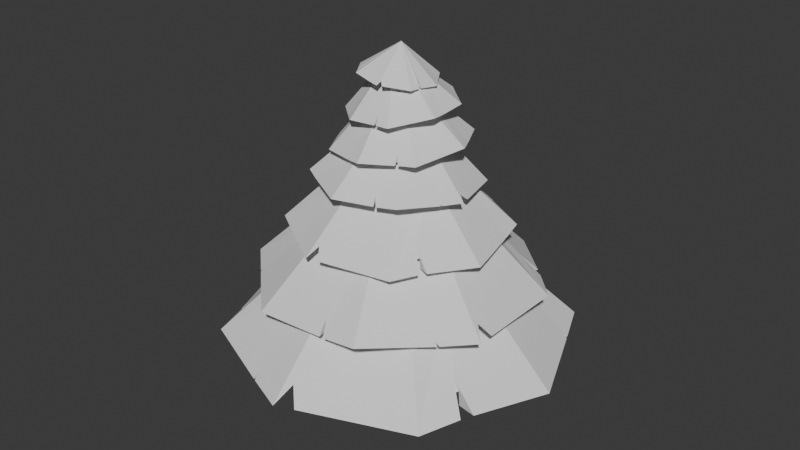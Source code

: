# Source: pine-tree.blend  (saved by Blender 4.0.36; exported with 4.5.12 LTS)
import bpy
from mathutils import Matrix  # noqa: F401  (used for matrix-valued properties, if any)

bpy.ops.wm.read_factory_settings(use_empty=True)
scene = bpy.context.scene
scene.name = 'Scene'

# ---- collections
col_collection = bpy.data.collections.new('Collection'); scene.collection.children.link(col_collection)

# ---- world
world_world = bpy.data.worlds.new('World'); scene.world = world_world
world_world.use_nodes = True; world_world.node_tree.nodes.clear()
_N = world_world.node_tree.nodes; _L = world_world.node_tree.links
n0 = _N.new('ShaderNodeOutputWorld'); n0.name = 'World Output'; n0.location = (300, 300)
n1 = _N.new('ShaderNodeBackground'); n1.name = 'Background'; n1.location = (10, 300)
n1.inputs[0].default_value = (0.05088, 0.05088, 0.05088, 1.0)
_L.new(n1.outputs[0], n0.inputs[0])
n0.is_active_output = True
world_world.color = (0.05088, 0.05088, 0.05088)
world_world.use_sun_shadow = False
world_world.sun_shadow_jitter_overblur = 0.0

# ---- meshes
me_cylinder = bpy.data.meshes.new('Cylinder')
me_cylinder.from_pydata([(0.0, 1.0, -1.0), (0.0, 1.0, 1.0), (0.7071, 0.7071, -1.0), (0.7071, 0.7071, 1.0), (1.0, 0.0, -1.0), (1.0, 0.0, 1.0), (0.7071, -0.7071, -1.0), (0.7071, -0.7071, 1.0), (0.0, -1.0, -1.0), (0.0, -1.0, 1.0), (-0.7071, -0.7071, -1.0), (-0.7071, -0.7071, 1.0), (-1.0, 0.0, -1.0), (-1.0, 0.0, 1.0), (-0.7071, 0.7071, -1.0), (-0.7071, 0.7071, 1.0)], [], [(0, 1, 3, 2), (2, 3, 5, 4), (4, 5, 7, 6), (6, 7, 9, 8), (8, 9, 11, 10), (10, 11, 13, 12), (3, 1, 15, 13, 11, 9, 7, 5), (12, 13, 15, 14), (14, 15, 1, 0), (0, 2, 4, 6, 8, 10, 12, 14)])
_uv = me_cylinder.uv_layers.new(name='UVMap')
_uv.uv.foreach_set('vector', [1.0, 0.5, 1.0, 1.0, 0.875, 1.0, 0.875, 0.5, 0.875, 0.5, 0.875, 1.0, 0.75, 1.0, 0.75, 0.5, 0.75, 0.5, 0.75, 1.0, 0.625, 1.0, 0.625, 0.5, 0.625, 0.5, 0.625, 1.0, 0.5, 1.0, 0.5, 0.5, 0.5, 0.5, 0.5, 1.0, 0.375, 1.0, 0.375, 0.5, 0.375, 0.5, 0.375, 1.0, 0.25, 1.0, 0.25, 0.5, 0.4197, 0.4197, 0.25, 0.49, 0.08029, 0.4197, 0.01, 0.25, 0.08029, 0.08029, 0.25, 0.01, 0.4197, 0.08029, 0.49, 0.25, 0.25, 0.5, 0.25, 1.0, 0.125, 1.0, 0.125, 0.5, 0.125, 0.5, 0.125, 1.0, 0.0, 1.0, 0.0, 0.5, 0.75, 0.49, 0.9197, 0.4197, 0.99, 0.25, 0.9197, 0.08029, 0.75, 0.01, 0.5803, 0.08029, 0.51, 0.25, 0.5803, 0.4197])
me_cylinder.update()
me_cone_009 = bpy.data.meshes.new('Cone.009')
me_cone_009.from_pydata([(-2.539e-08, 2.396, -1.0), (1.695, 1.695, -1.0), (2.396, 0.0, -1.0), (1.695, -1.695, -1.0), (-1.695, -1.695, -1.0), (-2.396, 0.0, -1.0), (-1.695, 1.695, -1.0), (-0.7044, 0.7044, 0.6799), (-0.9962, -5.682e-09, 0.6799), (-0.7044, -0.7044, 0.6799), (-5.682e-09, -0.9962, 0.6799), (0.7044, -0.7044, 0.6799), (0.9962, -5.682e-09, 0.634), (0.7044, 0.7044, 0.6799), (-5.682e-09, 0.9962, 0.6799), (-2.539e-08, 2.708, -1.05), (1.915, 1.915, -0.9381), (2.708, 0.0, -1.046), (1.915, -1.915, -1.045), (-2.539e-08, -2.708, -1.0), (-1.915, -1.915, -0.9366), (-2.708, 0.0, -1.039), (-1.915, 1.915, -0.9312), (-2.191e-08, 2.396, -0.7628), (1.695, 1.695, -0.7628), (2.396, 0.0, -0.7628), (1.695, -1.695, -0.7628), (-2.191e-08, -2.396, -0.7628), (-1.695, -1.695, -0.7628), (-2.396, 0.0, -0.7628), (-1.695, 1.695, -0.7628), (-0.2936, -2.275, -1.0), (0.2942, -2.275, -1.0), (0.2901, -2.588, -1.0), (0.08362, -2.362, -0.7628), (-2.294e-08, -2.396, -0.8327), (0.1174, -2.413, -0.7578), (2.237, -1.137, -1.0), (2.159, -1.325, -1.0), (1.944, -1.091, -0.7628), (1.91, -1.174, -0.7628), (1.95, -1.078, -1.0), (1.872, -1.267, -1.0), (1.842, -1.082, -0.5902), (0.8124, -0.9492, -0.7628), (2.156, 1.333, -1.0), (2.175, 1.288, -1.0), (1.896, 1.209, -1.0), (1.923, 1.142, -1.0), (1.977, 1.014, -1.0), (1.949, 1.079, -0.9411), (2.115, 1.281, -0.9389), (-2.192, 1.246, -1.0), (-2.174, 1.289, -1.0), (-1.973, 1.023, -1.0), (-1.946, 1.088, -1.0), (-2.164, -1.313, -1.0), (-2.149, 1.214, -0.9452), (-2.194, -1.24, -1.0), (-1.916, -1.159, -1.0), (-1.953, -1.07, -1.0), (-2.008, -1.129, -0.7719), (-0.6195, -2.452, -1.0), (-0.6583, -2.435, -1.0), (-0.6679, -2.12, -1.0), (-0.7265, -2.095, -1.0), (-0.6584, -2.376, -0.9421), (0.4488, 2.21, -1.0), (0.5695, 2.16, -1.0), (0.5659, 2.474, -1.0), (0.6694, 2.431, -1.0), (0.5087, 2.197, -0.7051)], [], [(16, 13, 12, 17, 46, 51, 45), (17, 12, 11, 18, 38, 43, 37), (18, 11, 10, 19, 36, 33), (19, 10, 9, 20, 63, 66, 62), (20, 9, 8, 21, 58, 61, 56), (21, 8, 7, 22, 53, 57, 52), (0, 67, 68, 1, 24, 23), (15, 14, 13, 16, 70, 71, 69), (7, 8, 9, 10, 11, 12, 13, 14), (22, 7, 14, 15), (1, 68, 70, 16), (2, 49, 48, 46, 17), (3, 42, 38, 18), (4, 65, 63, 20), (5, 60, 58, 21), (6, 55, 53, 22), (0, 6, 22, 15), (23, 24, 25, 39, 44, 40, 26, 34, 27, 28, 29, 30), (6, 0, 23, 30), (4, 59, 60, 5, 29, 28), (3, 32, 34, 26), (1, 47, 50, 49, 2, 25, 24), (5, 54, 55, 6, 30, 29), (2, 41, 39, 25), (36, 35, 34), (34, 35, 27), (36, 19, 31, 35), (34, 32, 33, 36), (33, 32, 3, 18), (35, 31, 64, 65, 4, 28, 27), (44, 39, 43, 40), (37, 41, 2, 17), (40, 43, 38, 42), (40, 42, 3, 26), (43, 39, 41, 37), (50, 51, 46, 48), (45, 47, 1, 16), (50, 47, 45, 51), (52, 54, 5, 21), (52, 57, 54), (54, 57, 53, 55), (56, 59, 4, 20), (56, 61, 59), (59, 61, 58, 60), (62, 64, 31, 19), (62, 66, 64), (64, 66, 63, 65), (69, 67, 0, 15), (69, 71, 67), (67, 71, 70, 68)])
_uv = me_cone_009.uv_layers.new(name='UVMap')
_uv.uv.foreach_set('vector', [0.4197, 0.4197, 0.317, 0.317, 0.3447, 0.25, 0.49, 0.25, 0.4427, 0.3641, 0.4376, 0.3636, 0.441, 0.3682, 0.49, 0.25, 0.3447, 0.25, 0.317, 0.183, 0.4197, 0.08029, 0.4414, 0.1326, 0.4145, 0.1534, 0.4482, 0.1492, 0.4197, 0.08029, 0.317, 0.183, 0.25, 0.1553, 0.25, 0.01, 0.2605, 0.03529, 0.2757, 0.02065, 0.25, 0.01, 0.25, 0.1553, 0.183, 0.183, 0.08029, 0.08029, 0.1917, 0.03417, 0.1916, 0.0392, 0.1951, 0.03274, 0.08029, 0.08029, 0.183, 0.183, 0.1553, 0.25, 0.01, 0.25, 0.05553, 0.1401, 0.07132, 0.1496, 0.05821, 0.1336, 0.01, 0.25, 0.1553, 0.25, 0.183, 0.317, 0.08029, 0.4197, 0.0573, 0.3642, 0.05933, 0.3577, 0.05572, 0.3604, 0.75, 0.4624, 0.7898, 0.4459, 0.8005, 0.4415, 0.9002, 0.4002, 0.9002, 0.4002, 0.75, 0.4624, 0.25, 0.49, 0.25, 0.3447, 0.317, 0.317, 0.4197, 0.4197, 0.3093, 0.4654, 0.2954, 0.4457, 0.3001, 0.4692, 0.183, 0.317, 0.1553, 0.25, 0.183, 0.183, 0.25, 0.1553, 0.317, 0.183, 0.3447, 0.25, 0.317, 0.317, 0.25, 0.3447, 0.08029, 0.4197, 0.183, 0.317, 0.25, 0.3447, 0.25, 0.49, 0.9002, 0.4002, 0.8005, 0.4415, 0.8093, 0.4654, 0.9197, 0.4197, 0.9624, 0.25, 0.9252, 0.3398, 0.9204, 0.3512, 0.9427, 0.3641, 0.99, 0.25, 0.9002, 0.09983, 0.9159, 0.1378, 0.9414, 0.1326, 0.9197, 0.08029, 0.5998, 0.09983, 0.6856, 0.0643, 0.6917, 0.03417, 0.5803, 0.08029, 0.5376, 0.25, 0.5769, 0.1552, 0.5555, 0.1401, 0.51, 0.25, 0.5998, 0.4002, 0.5776, 0.3464, 0.5573, 0.3642, 0.5803, 0.4197, 0.75, 0.4624, 0.5998, 0.4002, 0.5803, 0.4197, 0.75, 0.49, 0.75, 0.4624, 0.9002, 0.4002, 0.9624, 0.25, 0.9223, 0.1533, 0.822, 0.1659, 0.9193, 0.1459, 0.9002, 0.09983, 0.7574, 0.0407, 0.75, 0.03763, 0.5998, 0.09983, 0.5376, 0.25, 0.5998, 0.4002, 0.5998, 0.4002, 0.75, 0.4624, 0.75, 0.4624, 0.5998, 0.4002, 0.5998, 0.09983, 0.5802, 0.1472, 0.5769, 0.1552, 0.5376, 0.25, 0.5376, 0.25, 0.5998, 0.09983, 0.9002, 0.09983, 0.7761, 0.04843, 0.7574, 0.0407, 0.9002, 0.09983, 0.9002, 0.4002, 0.918, 0.3571, 0.9228, 0.3457, 0.9252, 0.3398, 0.9624, 0.25, 0.9624, 0.25, 0.9002, 0.4002, 0.5376, 0.25, 0.5752, 0.3407, 0.5776, 0.3464, 0.5998, 0.4002, 0.5998, 0.4002, 0.5376, 0.25, 0.9624, 0.25, 0.9228, 0.1545, 0.9223, 0.1533, 0.9624, 0.25, 0.2605, 0.03529, 0.75, 0.03763, 0.7574, 0.0407, 0.7574, 0.0407, 0.75, 0.03763, 0.75, 0.03763, 0.2605, 0.03529, 0.25, 0.01, 0.724, 0.04841, 0.75, 0.03763, 0.7574, 0.0407, 0.7761, 0.04843, 0.7757, 0.02065, 0.2605, 0.03529, 0.7757, 0.02065, 0.7761, 0.04843, 0.9002, 0.09983, 0.9197, 0.08029, 0.75, 0.03763, 0.724, 0.04841, 0.6908, 0.06214, 0.6856, 0.0643, 0.5998, 0.09983, 0.5998, 0.09983, 0.75, 0.03763, 0.822, 0.1659, 0.9223, 0.1533, 0.4145, 0.1534, 0.9193, 0.1459, 0.9482, 0.1492, 0.9228, 0.1545, 0.9624, 0.25, 0.99, 0.25, 0.9193, 0.1459, 0.4145, 0.1534, 0.9414, 0.1326, 0.9159, 0.1378, 0.9193, 0.1459, 0.9159, 0.1378, 0.9002, 0.09983, 0.9002, 0.09983, 0.4145, 0.1534, 0.9223, 0.1533, 0.9228, 0.1545, 0.4482, 0.1492, 0.9228, 0.3457, 0.4376, 0.3636, 0.4427, 0.3641, 0.9204, 0.3512, 0.941, 0.3682, 0.918, 0.3571, 0.9002, 0.4002, 0.9197, 0.4197, 0.9228, 0.3457, 0.918, 0.3571, 0.941, 0.3682, 0.4376, 0.3636, 0.5557, 0.3604, 0.5752, 0.3407, 0.5376, 0.25, 0.51, 0.25, 0.05572, 0.3604, 0.05933, 0.3577, 0.5752, 0.3407, 0.5752, 0.3407, 0.05933, 0.3577, 0.0573, 0.3642, 0.5776, 0.3464, 0.5582, 0.1336, 0.5802, 0.1472, 0.5998, 0.09983, 0.5803, 0.08029, 0.05821, 0.1336, 0.07132, 0.1496, 0.5802, 0.1472, 0.5802, 0.1472, 0.07132, 0.1496, 0.05553, 0.1401, 0.5769, 0.1552, 0.6951, 0.03274, 0.6908, 0.06214, 0.724, 0.04841, 0.75, 0.01, 0.1951, 0.03274, 0.1916, 0.0392, 0.6908, 0.06214, 0.6908, 0.06214, 0.1916, 0.0392, 0.1917, 0.03417, 0.6856, 0.0643, 0.8001, 0.4692, 0.7898, 0.4459, 0.75, 0.4624, 0.75, 0.49, 0.3001, 0.4692, 0.2954, 0.4457, 0.7898, 0.4459, 0.7898, 0.4459, 0.2954, 0.4457, 0.3093, 0.4654, 0.8005, 0.4415])
me_cone_009.update()
me_cone_010 = bpy.data.meshes.new('Cone.010')
me_cone_010.from_pydata([(-2.539e-08, 2.396, -1.0), (1.695, 1.695, -1.0), (2.396, 0.0, -1.0), (1.695, -1.695, -1.0), (-1.695, -1.695, -1.0), (-2.396, 0.0, -1.0), (-1.695, 1.695, -1.0), (-0.7044, 0.7044, 0.6799), (-0.9962, -5.682e-09, 0.6799), (-0.7044, -0.7044, 0.6799), (-5.682e-09, -0.9962, 0.6799), (0.7044, -0.7044, 0.6799), (0.9962, -5.682e-09, 0.634), (0.7044, 0.7044, 0.6799), (-5.682e-09, 0.9962, 0.6799), (-2.539e-08, 2.708, -1.05), (1.915, 1.915, -0.9381), (2.708, 0.0, -1.046), (1.915, -1.915, -1.045), (-2.539e-08, -2.708, -1.0), (-1.915, -1.915, -0.9366), (-2.708, 0.0, -1.039), (-1.915, 1.915, -0.9312), (-2.191e-08, 2.396, -0.7628), (1.695, 1.695, -0.7628), (2.396, 0.0, -0.7628), (1.695, -1.695, -0.7628), (-2.191e-08, -2.396, -0.7628), (-1.695, -1.695, -0.7628), (-2.396, 0.0, -0.7628), (-1.695, 1.695, -0.7628), (-0.2936, -2.275, -1.0), (0.2942, -2.275, -1.0), (0.2901, -2.588, -1.0), (0.08362, -2.362, -0.7628), (-2.294e-08, -2.396, -0.8327), (0.1174, -2.413, -0.7578), (2.237, -1.137, -1.0), (2.159, -1.325, -1.0), (1.944, -1.091, -0.7628), (1.91, -1.174, -0.7628), (1.95, -1.078, -1.0), (1.872, -1.267, -1.0), (1.842, -1.082, -0.5902), (0.8124, -0.9492, -0.7628), (2.156, 1.333, -1.0), (2.175, 1.288, -1.0), (1.896, 1.209, -1.0), (1.923, 1.142, -1.0), (1.977, 1.014, -1.0), (1.949, 1.079, -0.9411), (2.115, 1.281, -0.9389), (-2.192, 1.246, -1.0), (-2.174, 1.289, -1.0), (-1.973, 1.023, -1.0), (-1.946, 1.088, -1.0), (-2.164, -1.313, -1.0), (-2.149, 1.214, -0.9452), (-2.194, -1.24, -1.0), (-1.916, -1.159, -1.0), (-1.953, -1.07, -1.0), (-2.008, -1.129, -0.7719), (-0.6195, -2.452, -1.0), (-0.6583, -2.435, -1.0), (-0.6679, -2.12, -1.0), (-0.7265, -2.095, -1.0), (-0.6584, -2.376, -0.9421), (0.4488, 2.21, -1.0), (0.5695, 2.16, -1.0), (0.5659, 2.474, -1.0), (0.6694, 2.431, -1.0), (0.5087, 2.197, -0.7051)], [], [(16, 13, 12, 17, 46, 51, 45), (17, 12, 11, 18, 38, 43, 37), (18, 11, 10, 19, 36, 33), (19, 10, 9, 20, 63, 66, 62), (20, 9, 8, 21, 58, 61, 56), (21, 8, 7, 22, 53, 57, 52), (0, 67, 68, 1, 24, 23), (15, 14, 13, 16, 70, 71, 69), (7, 8, 9, 10, 11, 12, 13, 14), (22, 7, 14, 15), (1, 68, 70, 16), (2, 49, 48, 46, 17), (3, 42, 38, 18), (4, 65, 63, 20), (5, 60, 58, 21), (6, 55, 53, 22), (0, 6, 22, 15), (23, 24, 25, 39, 44, 40, 26, 34, 27, 28, 29, 30), (6, 0, 23, 30), (4, 59, 60, 5, 29, 28), (3, 32, 34, 26), (1, 47, 50, 49, 2, 25, 24), (5, 54, 55, 6, 30, 29), (2, 41, 39, 25), (36, 35, 34), (34, 35, 27), (36, 19, 31, 35), (34, 32, 33, 36), (33, 32, 3, 18), (35, 31, 64, 65, 4, 28, 27), (44, 39, 43, 40), (37, 41, 2, 17), (40, 43, 38, 42), (40, 42, 3, 26), (43, 39, 41, 37), (50, 51, 46, 48), (45, 47, 1, 16), (50, 47, 45, 51), (52, 54, 5, 21), (52, 57, 54), (54, 57, 53, 55), (56, 59, 4, 20), (56, 61, 59), (59, 61, 58, 60), (62, 64, 31, 19), (62, 66, 64), (64, 66, 63, 65), (69, 67, 0, 15), (69, 71, 67), (67, 71, 70, 68)])
_uv = me_cone_010.uv_layers.new(name='UVMap')
_uv.uv.foreach_set('vector', [0.4197, 0.4197, 0.317, 0.317, 0.3447, 0.25, 0.49, 0.25, 0.4427, 0.3641, 0.4376, 0.3636, 0.441, 0.3682, 0.49, 0.25, 0.3447, 0.25, 0.317, 0.183, 0.4197, 0.08029, 0.4414, 0.1326, 0.4145, 0.1534, 0.4482, 0.1492, 0.4197, 0.08029, 0.317, 0.183, 0.25, 0.1553, 0.25, 0.01, 0.2605, 0.03529, 0.2757, 0.02065, 0.25, 0.01, 0.25, 0.1553, 0.183, 0.183, 0.08029, 0.08029, 0.1917, 0.03417, 0.1916, 0.0392, 0.1951, 0.03274, 0.08029, 0.08029, 0.183, 0.183, 0.1553, 0.25, 0.01, 0.25, 0.05553, 0.1401, 0.07132, 0.1496, 0.05821, 0.1336, 0.01, 0.25, 0.1553, 0.25, 0.183, 0.317, 0.08029, 0.4197, 0.0573, 0.3642, 0.05933, 0.3577, 0.05572, 0.3604, 0.75, 0.4624, 0.7898, 0.4459, 0.8005, 0.4415, 0.9002, 0.4002, 0.9002, 0.4002, 0.75, 0.4624, 0.25, 0.49, 0.25, 0.3447, 0.317, 0.317, 0.4197, 0.4197, 0.3093, 0.4654, 0.2954, 0.4457, 0.3001, 0.4692, 0.183, 0.317, 0.1553, 0.25, 0.183, 0.183, 0.25, 0.1553, 0.317, 0.183, 0.3447, 0.25, 0.317, 0.317, 0.25, 0.3447, 0.08029, 0.4197, 0.183, 0.317, 0.25, 0.3447, 0.25, 0.49, 0.9002, 0.4002, 0.8005, 0.4415, 0.8093, 0.4654, 0.9197, 0.4197, 0.9624, 0.25, 0.9252, 0.3398, 0.9204, 0.3512, 0.9427, 0.3641, 0.99, 0.25, 0.9002, 0.09983, 0.9159, 0.1378, 0.9414, 0.1326, 0.9197, 0.08029, 0.5998, 0.09983, 0.6856, 0.0643, 0.6917, 0.03417, 0.5803, 0.08029, 0.5376, 0.25, 0.5769, 0.1552, 0.5555, 0.1401, 0.51, 0.25, 0.5998, 0.4002, 0.5776, 0.3464, 0.5573, 0.3642, 0.5803, 0.4197, 0.75, 0.4624, 0.5998, 0.4002, 0.5803, 0.4197, 0.75, 0.49, 0.75, 0.4624, 0.9002, 0.4002, 0.9624, 0.25, 0.9223, 0.1533, 0.822, 0.1659, 0.9193, 0.1459, 0.9002, 0.09983, 0.7574, 0.0407, 0.75, 0.03763, 0.5998, 0.09983, 0.5376, 0.25, 0.5998, 0.4002, 0.5998, 0.4002, 0.75, 0.4624, 0.75, 0.4624, 0.5998, 0.4002, 0.5998, 0.09983, 0.5802, 0.1472, 0.5769, 0.1552, 0.5376, 0.25, 0.5376, 0.25, 0.5998, 0.09983, 0.9002, 0.09983, 0.7761, 0.04843, 0.7574, 0.0407, 0.9002, 0.09983, 0.9002, 0.4002, 0.918, 0.3571, 0.9228, 0.3457, 0.9252, 0.3398, 0.9624, 0.25, 0.9624, 0.25, 0.9002, 0.4002, 0.5376, 0.25, 0.5752, 0.3407, 0.5776, 0.3464, 0.5998, 0.4002, 0.5998, 0.4002, 0.5376, 0.25, 0.9624, 0.25, 0.9228, 0.1545, 0.9223, 0.1533, 0.9624, 0.25, 0.2605, 0.03529, 0.75, 0.03763, 0.7574, 0.0407, 0.7574, 0.0407, 0.75, 0.03763, 0.75, 0.03763, 0.2605, 0.03529, 0.25, 0.01, 0.724, 0.04841, 0.75, 0.03763, 0.7574, 0.0407, 0.7761, 0.04843, 0.7757, 0.02065, 0.2605, 0.03529, 0.7757, 0.02065, 0.7761, 0.04843, 0.9002, 0.09983, 0.9197, 0.08029, 0.75, 0.03763, 0.724, 0.04841, 0.6908, 0.06214, 0.6856, 0.0643, 0.5998, 0.09983, 0.5998, 0.09983, 0.75, 0.03763, 0.822, 0.1659, 0.9223, 0.1533, 0.4145, 0.1534, 0.9193, 0.1459, 0.9482, 0.1492, 0.9228, 0.1545, 0.9624, 0.25, 0.99, 0.25, 0.9193, 0.1459, 0.4145, 0.1534, 0.9414, 0.1326, 0.9159, 0.1378, 0.9193, 0.1459, 0.9159, 0.1378, 0.9002, 0.09983, 0.9002, 0.09983, 0.4145, 0.1534, 0.9223, 0.1533, 0.9228, 0.1545, 0.4482, 0.1492, 0.9228, 0.3457, 0.4376, 0.3636, 0.4427, 0.3641, 0.9204, 0.3512, 0.941, 0.3682, 0.918, 0.3571, 0.9002, 0.4002, 0.9197, 0.4197, 0.9228, 0.3457, 0.918, 0.3571, 0.941, 0.3682, 0.4376, 0.3636, 0.5557, 0.3604, 0.5752, 0.3407, 0.5376, 0.25, 0.51, 0.25, 0.05572, 0.3604, 0.05933, 0.3577, 0.5752, 0.3407, 0.5752, 0.3407, 0.05933, 0.3577, 0.0573, 0.3642, 0.5776, 0.3464, 0.5582, 0.1336, 0.5802, 0.1472, 0.5998, 0.09983, 0.5803, 0.08029, 0.05821, 0.1336, 0.07132, 0.1496, 0.5802, 0.1472, 0.5802, 0.1472, 0.07132, 0.1496, 0.05553, 0.1401, 0.5769, 0.1552, 0.6951, 0.03274, 0.6908, 0.06214, 0.724, 0.04841, 0.75, 0.01, 0.1951, 0.03274, 0.1916, 0.0392, 0.6908, 0.06214, 0.6908, 0.06214, 0.1916, 0.0392, 0.1917, 0.03417, 0.6856, 0.0643, 0.8001, 0.4692, 0.7898, 0.4459, 0.75, 0.4624, 0.75, 0.49, 0.3001, 0.4692, 0.2954, 0.4457, 0.7898, 0.4459, 0.7898, 0.4459, 0.2954, 0.4457, 0.3093, 0.4654, 0.8005, 0.4415])
me_cone_010.update()
me_cone_011 = bpy.data.meshes.new('Cone.011')
me_cone_011.from_pydata([(-2.539e-08, 2.396, -1.0), (1.695, 1.695, -1.0), (2.396, 0.0, -1.0), (1.695, -1.695, -1.0), (-1.695, -1.695, -1.0), (-2.396, 0.0, -1.0), (-1.695, 1.695, -1.0), (-0.7044, 0.7044, 0.6799), (-0.9962, -5.682e-09, 0.6799), (-0.7044, -0.7044, 0.6799), (-5.682e-09, -0.9962, 0.6799), (0.7044, -0.7044, 0.6799), (0.9962, -5.682e-09, 0.634), (0.7044, 0.7044, 0.6799), (-5.682e-09, 0.9962, 0.6799), (-2.539e-08, 2.708, -1.05), (1.915, 1.915, -0.9381), (2.708, 0.0, -1.046), (1.915, -1.915, -1.045), (-2.539e-08, -2.708, -1.0), (-1.915, -1.915, -0.9366), (-2.708, 0.0, -1.039), (-1.915, 1.915, -0.9312), (-2.191e-08, 2.396, -0.7628), (1.695, 1.695, -0.7628), (2.396, 0.0, -0.7628), (1.695, -1.695, -0.7628), (-2.191e-08, -2.396, -0.7628), (-1.695, -1.695, -0.7628), (-2.396, 0.0, -0.7628), (-1.695, 1.695, -0.7628), (-0.2936, -2.275, -1.0), (0.2942, -2.275, -1.0), (0.2901, -2.588, -1.0), (0.08362, -2.362, -0.7628), (-2.294e-08, -2.396, -0.8327), (0.1174, -2.413, -0.7578), (2.237, -1.137, -1.0), (2.159, -1.325, -1.0), (1.944, -1.091, -0.7628), (1.91, -1.174, -0.7628), (1.95, -1.078, -1.0), (1.872, -1.267, -1.0), (1.842, -1.082, -0.5902), (0.8124, -0.9492, -0.7628), (2.156, 1.333, -1.0), (2.175, 1.288, -1.0), (1.896, 1.209, -1.0), (1.923, 1.142, -1.0), (1.977, 1.014, -1.0), (1.949, 1.079, -0.9411), (2.115, 1.281, -0.9389), (-2.192, 1.246, -1.0), (-2.174, 1.289, -1.0), (-1.973, 1.023, -1.0), (-1.946, 1.088, -1.0), (-2.164, -1.313, -1.0), (-2.149, 1.214, -0.9452), (-2.194, -1.24, -1.0), (-1.916, -1.159, -1.0), (-1.953, -1.07, -1.0), (-2.008, -1.129, -0.7719), (-0.6195, -2.452, -1.0), (-0.6583, -2.435, -1.0), (-0.6679, -2.12, -1.0), (-0.7265, -2.095, -1.0), (-0.6584, -2.376, -0.9421), (0.4488, 2.21, -1.0), (0.5695, 2.16, -1.0), (0.5659, 2.474, -1.0), (0.6694, 2.431, -1.0), (0.5087, 2.197, -0.7051)], [], [(16, 13, 12, 17, 46, 51, 45), (17, 12, 11, 18, 38, 43, 37), (18, 11, 10, 19, 36, 33), (19, 10, 9, 20, 63, 66, 62), (20, 9, 8, 21, 58, 61, 56), (21, 8, 7, 22, 53, 57, 52), (0, 67, 68, 1, 24, 23), (15, 14, 13, 16, 70, 71, 69), (7, 8, 9, 10, 11, 12, 13, 14), (22, 7, 14, 15), (1, 68, 70, 16), (2, 49, 48, 46, 17), (3, 42, 38, 18), (4, 65, 63, 20), (5, 60, 58, 21), (6, 55, 53, 22), (0, 6, 22, 15), (23, 24, 25, 39, 44, 40, 26, 34, 27, 28, 29, 30), (6, 0, 23, 30), (4, 59, 60, 5, 29, 28), (3, 32, 34, 26), (1, 47, 50, 49, 2, 25, 24), (5, 54, 55, 6, 30, 29), (2, 41, 39, 25), (36, 35, 34), (34, 35, 27), (36, 19, 31, 35), (34, 32, 33, 36), (33, 32, 3, 18), (35, 31, 64, 65, 4, 28, 27), (44, 39, 43, 40), (37, 41, 2, 17), (40, 43, 38, 42), (40, 42, 3, 26), (43, 39, 41, 37), (50, 51, 46, 48), (45, 47, 1, 16), (50, 47, 45, 51), (52, 54, 5, 21), (52, 57, 54), (54, 57, 53, 55), (56, 59, 4, 20), (56, 61, 59), (59, 61, 58, 60), (62, 64, 31, 19), (62, 66, 64), (64, 66, 63, 65), (69, 67, 0, 15), (69, 71, 67), (67, 71, 70, 68)])
_uv = me_cone_011.uv_layers.new(name='UVMap')
_uv.uv.foreach_set('vector', [0.4197, 0.4197, 0.317, 0.317, 0.3447, 0.25, 0.49, 0.25, 0.4427, 0.3641, 0.4376, 0.3636, 0.441, 0.3682, 0.49, 0.25, 0.3447, 0.25, 0.317, 0.183, 0.4197, 0.08029, 0.4414, 0.1326, 0.4145, 0.1534, 0.4482, 0.1492, 0.4197, 0.08029, 0.317, 0.183, 0.25, 0.1553, 0.25, 0.01, 0.2605, 0.03529, 0.2757, 0.02065, 0.25, 0.01, 0.25, 0.1553, 0.183, 0.183, 0.08029, 0.08029, 0.1917, 0.03417, 0.1916, 0.0392, 0.1951, 0.03274, 0.08029, 0.08029, 0.183, 0.183, 0.1553, 0.25, 0.01, 0.25, 0.05553, 0.1401, 0.07132, 0.1496, 0.05821, 0.1336, 0.01, 0.25, 0.1553, 0.25, 0.183, 0.317, 0.08029, 0.4197, 0.0573, 0.3642, 0.05933, 0.3577, 0.05572, 0.3604, 0.75, 0.4624, 0.7898, 0.4459, 0.8005, 0.4415, 0.9002, 0.4002, 0.9002, 0.4002, 0.75, 0.4624, 0.25, 0.49, 0.25, 0.3447, 0.317, 0.317, 0.4197, 0.4197, 0.3093, 0.4654, 0.2954, 0.4457, 0.3001, 0.4692, 0.183, 0.317, 0.1553, 0.25, 0.183, 0.183, 0.25, 0.1553, 0.317, 0.183, 0.3447, 0.25, 0.317, 0.317, 0.25, 0.3447, 0.08029, 0.4197, 0.183, 0.317, 0.25, 0.3447, 0.25, 0.49, 0.9002, 0.4002, 0.8005, 0.4415, 0.8093, 0.4654, 0.9197, 0.4197, 0.9624, 0.25, 0.9252, 0.3398, 0.9204, 0.3512, 0.9427, 0.3641, 0.99, 0.25, 0.9002, 0.09983, 0.9159, 0.1378, 0.9414, 0.1326, 0.9197, 0.08029, 0.5998, 0.09983, 0.6856, 0.0643, 0.6917, 0.03417, 0.5803, 0.08029, 0.5376, 0.25, 0.5769, 0.1552, 0.5555, 0.1401, 0.51, 0.25, 0.5998, 0.4002, 0.5776, 0.3464, 0.5573, 0.3642, 0.5803, 0.4197, 0.75, 0.4624, 0.5998, 0.4002, 0.5803, 0.4197, 0.75, 0.49, 0.75, 0.4624, 0.9002, 0.4002, 0.9624, 0.25, 0.9223, 0.1533, 0.822, 0.1659, 0.9193, 0.1459, 0.9002, 0.09983, 0.7574, 0.0407, 0.75, 0.03763, 0.5998, 0.09983, 0.5376, 0.25, 0.5998, 0.4002, 0.5998, 0.4002, 0.75, 0.4624, 0.75, 0.4624, 0.5998, 0.4002, 0.5998, 0.09983, 0.5802, 0.1472, 0.5769, 0.1552, 0.5376, 0.25, 0.5376, 0.25, 0.5998, 0.09983, 0.9002, 0.09983, 0.7761, 0.04843, 0.7574, 0.0407, 0.9002, 0.09983, 0.9002, 0.4002, 0.918, 0.3571, 0.9228, 0.3457, 0.9252, 0.3398, 0.9624, 0.25, 0.9624, 0.25, 0.9002, 0.4002, 0.5376, 0.25, 0.5752, 0.3407, 0.5776, 0.3464, 0.5998, 0.4002, 0.5998, 0.4002, 0.5376, 0.25, 0.9624, 0.25, 0.9228, 0.1545, 0.9223, 0.1533, 0.9624, 0.25, 0.2605, 0.03529, 0.75, 0.03763, 0.7574, 0.0407, 0.7574, 0.0407, 0.75, 0.03763, 0.75, 0.03763, 0.2605, 0.03529, 0.25, 0.01, 0.724, 0.04841, 0.75, 0.03763, 0.7574, 0.0407, 0.7761, 0.04843, 0.7757, 0.02065, 0.2605, 0.03529, 0.7757, 0.02065, 0.7761, 0.04843, 0.9002, 0.09983, 0.9197, 0.08029, 0.75, 0.03763, 0.724, 0.04841, 0.6908, 0.06214, 0.6856, 0.0643, 0.5998, 0.09983, 0.5998, 0.09983, 0.75, 0.03763, 0.822, 0.1659, 0.9223, 0.1533, 0.4145, 0.1534, 0.9193, 0.1459, 0.9482, 0.1492, 0.9228, 0.1545, 0.9624, 0.25, 0.99, 0.25, 0.9193, 0.1459, 0.4145, 0.1534, 0.9414, 0.1326, 0.9159, 0.1378, 0.9193, 0.1459, 0.9159, 0.1378, 0.9002, 0.09983, 0.9002, 0.09983, 0.4145, 0.1534, 0.9223, 0.1533, 0.9228, 0.1545, 0.4482, 0.1492, 0.9228, 0.3457, 0.4376, 0.3636, 0.4427, 0.3641, 0.9204, 0.3512, 0.941, 0.3682, 0.918, 0.3571, 0.9002, 0.4002, 0.9197, 0.4197, 0.9228, 0.3457, 0.918, 0.3571, 0.941, 0.3682, 0.4376, 0.3636, 0.5557, 0.3604, 0.5752, 0.3407, 0.5376, 0.25, 0.51, 0.25, 0.05572, 0.3604, 0.05933, 0.3577, 0.5752, 0.3407, 0.5752, 0.3407, 0.05933, 0.3577, 0.0573, 0.3642, 0.5776, 0.3464, 0.5582, 0.1336, 0.5802, 0.1472, 0.5998, 0.09983, 0.5803, 0.08029, 0.05821, 0.1336, 0.07132, 0.1496, 0.5802, 0.1472, 0.5802, 0.1472, 0.07132, 0.1496, 0.05553, 0.1401, 0.5769, 0.1552, 0.6951, 0.03274, 0.6908, 0.06214, 0.724, 0.04841, 0.75, 0.01, 0.1951, 0.03274, 0.1916, 0.0392, 0.6908, 0.06214, 0.6908, 0.06214, 0.1916, 0.0392, 0.1917, 0.03417, 0.6856, 0.0643, 0.8001, 0.4692, 0.7898, 0.4459, 0.75, 0.4624, 0.75, 0.49, 0.3001, 0.4692, 0.2954, 0.4457, 0.7898, 0.4459, 0.7898, 0.4459, 0.2954, 0.4457, 0.3093, 0.4654, 0.8005, 0.4415])
me_cone_011.update()
me_cone_012 = bpy.data.meshes.new('Cone.012')
me_cone_012.from_pydata([(-2.539e-08, 2.396, -1.0), (1.695, 1.695, -1.0), (2.396, 0.0, -1.0), (1.695, -1.695, -1.0), (-1.695, -1.695, -1.0), (-2.396, 0.0, -1.0), (-1.695, 1.695, -1.0), (-0.7044, 0.7044, 0.6799), (-0.9962, -5.682e-09, 0.6799), (-0.7044, -0.7044, 0.6799), (-5.682e-09, -0.9962, 0.6799), (0.7044, -0.7044, 0.6799), (0.9962, -5.682e-09, 0.634), (0.7044, 0.7044, 0.6799), (-5.682e-09, 0.9962, 0.6799), (-2.539e-08, 2.708, -1.05), (1.915, 1.915, -0.9381), (2.708, 0.0, -1.046), (1.915, -1.915, -1.045), (-2.539e-08, -2.708, -1.0), (-1.915, -1.915, -0.9366), (-2.708, 0.0, -1.039), (-1.915, 1.915, -0.9312), (-2.191e-08, 2.396, -0.7628), (1.695, 1.695, -0.7628), (2.396, 0.0, -0.7628), (1.695, -1.695, -0.7628), (-2.191e-08, -2.396, -0.7628), (-1.695, -1.695, -0.7628), (-2.396, 0.0, -0.7628), (-1.695, 1.695, -0.7628), (-0.2936, -2.275, -1.0), (0.2942, -2.275, -1.0), (0.2901, -2.588, -1.0), (0.08362, -2.362, -0.7628), (-2.294e-08, -2.396, -0.8327), (0.1174, -2.413, -0.7578), (2.237, -1.137, -1.0), (2.159, -1.325, -1.0), (1.944, -1.091, -0.7628), (1.91, -1.174, -0.7628), (1.95, -1.078, -1.0), (1.872, -1.267, -1.0), (1.842, -1.082, -0.5902), (0.8124, -0.9492, -0.7628), (2.156, 1.333, -1.0), (2.175, 1.288, -1.0), (1.896, 1.209, -1.0), (1.923, 1.142, -1.0), (1.977, 1.014, -1.0), (1.949, 1.079, -0.9411), (2.115, 1.281, -0.9389), (-2.192, 1.246, -1.0), (-2.174, 1.289, -1.0), (-1.973, 1.023, -1.0), (-1.946, 1.088, -1.0), (-2.164, -1.313, -1.0), (-2.149, 1.214, -0.9452), (-2.194, -1.24, -1.0), (-1.916, -1.159, -1.0), (-1.953, -1.07, -1.0), (-2.008, -1.129, -0.7719), (-0.6195, -2.452, -1.0), (-0.6583, -2.435, -1.0), (-0.6679, -2.12, -1.0), (-0.7265, -2.095, -1.0), (-0.6584, -2.376, -0.9421), (0.4488, 2.21, -1.0), (0.5695, 2.16, -1.0), (0.5659, 2.474, -1.0), (0.6694, 2.431, -1.0), (0.5087, 2.197, -0.7051)], [], [(16, 13, 12, 17, 46, 51, 45), (17, 12, 11, 18, 38, 43, 37), (18, 11, 10, 19, 36, 33), (19, 10, 9, 20, 63, 66, 62), (20, 9, 8, 21, 58, 61, 56), (21, 8, 7, 22, 53, 57, 52), (0, 67, 68, 1, 24, 23), (15, 14, 13, 16, 70, 71, 69), (7, 8, 9, 10, 11, 12, 13, 14), (22, 7, 14, 15), (1, 68, 70, 16), (2, 49, 48, 46, 17), (3, 42, 38, 18), (4, 65, 63, 20), (5, 60, 58, 21), (6, 55, 53, 22), (0, 6, 22, 15), (23, 24, 25, 39, 44, 40, 26, 34, 27, 28, 29, 30), (6, 0, 23, 30), (4, 59, 60, 5, 29, 28), (3, 32, 34, 26), (1, 47, 50, 49, 2, 25, 24), (5, 54, 55, 6, 30, 29), (2, 41, 39, 25), (36, 35, 34), (34, 35, 27), (36, 19, 31, 35), (34, 32, 33, 36), (33, 32, 3, 18), (35, 31, 64, 65, 4, 28, 27), (44, 39, 43, 40), (37, 41, 2, 17), (40, 43, 38, 42), (40, 42, 3, 26), (43, 39, 41, 37), (50, 51, 46, 48), (45, 47, 1, 16), (50, 47, 45, 51), (52, 54, 5, 21), (52, 57, 54), (54, 57, 53, 55), (56, 59, 4, 20), (56, 61, 59), (59, 61, 58, 60), (62, 64, 31, 19), (62, 66, 64), (64, 66, 63, 65), (69, 67, 0, 15), (69, 71, 67), (67, 71, 70, 68)])
_uv = me_cone_012.uv_layers.new(name='UVMap')
_uv.uv.foreach_set('vector', [0.4197, 0.4197, 0.317, 0.317, 0.3447, 0.25, 0.49, 0.25, 0.4427, 0.3641, 0.4376, 0.3636, 0.441, 0.3682, 0.49, 0.25, 0.3447, 0.25, 0.317, 0.183, 0.4197, 0.08029, 0.4414, 0.1326, 0.4145, 0.1534, 0.4482, 0.1492, 0.4197, 0.08029, 0.317, 0.183, 0.25, 0.1553, 0.25, 0.01, 0.2605, 0.03529, 0.2757, 0.02065, 0.25, 0.01, 0.25, 0.1553, 0.183, 0.183, 0.08029, 0.08029, 0.1917, 0.03417, 0.1916, 0.0392, 0.1951, 0.03274, 0.08029, 0.08029, 0.183, 0.183, 0.1553, 0.25, 0.01, 0.25, 0.05553, 0.1401, 0.07132, 0.1496, 0.05821, 0.1336, 0.01, 0.25, 0.1553, 0.25, 0.183, 0.317, 0.08029, 0.4197, 0.0573, 0.3642, 0.05933, 0.3577, 0.05572, 0.3604, 0.75, 0.4624, 0.7898, 0.4459, 0.8005, 0.4415, 0.9002, 0.4002, 0.9002, 0.4002, 0.75, 0.4624, 0.25, 0.49, 0.25, 0.3447, 0.317, 0.317, 0.4197, 0.4197, 0.3093, 0.4654, 0.2954, 0.4457, 0.3001, 0.4692, 0.183, 0.317, 0.1553, 0.25, 0.183, 0.183, 0.25, 0.1553, 0.317, 0.183, 0.3447, 0.25, 0.317, 0.317, 0.25, 0.3447, 0.08029, 0.4197, 0.183, 0.317, 0.25, 0.3447, 0.25, 0.49, 0.9002, 0.4002, 0.8005, 0.4415, 0.8093, 0.4654, 0.9197, 0.4197, 0.9624, 0.25, 0.9252, 0.3398, 0.9204, 0.3512, 0.9427, 0.3641, 0.99, 0.25, 0.9002, 0.09983, 0.9159, 0.1378, 0.9414, 0.1326, 0.9197, 0.08029, 0.5998, 0.09983, 0.6856, 0.0643, 0.6917, 0.03417, 0.5803, 0.08029, 0.5376, 0.25, 0.5769, 0.1552, 0.5555, 0.1401, 0.51, 0.25, 0.5998, 0.4002, 0.5776, 0.3464, 0.5573, 0.3642, 0.5803, 0.4197, 0.75, 0.4624, 0.5998, 0.4002, 0.5803, 0.4197, 0.75, 0.49, 0.75, 0.4624, 0.9002, 0.4002, 0.9624, 0.25, 0.9223, 0.1533, 0.822, 0.1659, 0.9193, 0.1459, 0.9002, 0.09983, 0.7574, 0.0407, 0.75, 0.03763, 0.5998, 0.09983, 0.5376, 0.25, 0.5998, 0.4002, 0.5998, 0.4002, 0.75, 0.4624, 0.75, 0.4624, 0.5998, 0.4002, 0.5998, 0.09983, 0.5802, 0.1472, 0.5769, 0.1552, 0.5376, 0.25, 0.5376, 0.25, 0.5998, 0.09983, 0.9002, 0.09983, 0.7761, 0.04843, 0.7574, 0.0407, 0.9002, 0.09983, 0.9002, 0.4002, 0.918, 0.3571, 0.9228, 0.3457, 0.9252, 0.3398, 0.9624, 0.25, 0.9624, 0.25, 0.9002, 0.4002, 0.5376, 0.25, 0.5752, 0.3407, 0.5776, 0.3464, 0.5998, 0.4002, 0.5998, 0.4002, 0.5376, 0.25, 0.9624, 0.25, 0.9228, 0.1545, 0.9223, 0.1533, 0.9624, 0.25, 0.2605, 0.03529, 0.75, 0.03763, 0.7574, 0.0407, 0.7574, 0.0407, 0.75, 0.03763, 0.75, 0.03763, 0.2605, 0.03529, 0.25, 0.01, 0.724, 0.04841, 0.75, 0.03763, 0.7574, 0.0407, 0.7761, 0.04843, 0.7757, 0.02065, 0.2605, 0.03529, 0.7757, 0.02065, 0.7761, 0.04843, 0.9002, 0.09983, 0.9197, 0.08029, 0.75, 0.03763, 0.724, 0.04841, 0.6908, 0.06214, 0.6856, 0.0643, 0.5998, 0.09983, 0.5998, 0.09983, 0.75, 0.03763, 0.822, 0.1659, 0.9223, 0.1533, 0.4145, 0.1534, 0.9193, 0.1459, 0.9482, 0.1492, 0.9228, 0.1545, 0.9624, 0.25, 0.99, 0.25, 0.9193, 0.1459, 0.4145, 0.1534, 0.9414, 0.1326, 0.9159, 0.1378, 0.9193, 0.1459, 0.9159, 0.1378, 0.9002, 0.09983, 0.9002, 0.09983, 0.4145, 0.1534, 0.9223, 0.1533, 0.9228, 0.1545, 0.4482, 0.1492, 0.9228, 0.3457, 0.4376, 0.3636, 0.4427, 0.3641, 0.9204, 0.3512, 0.941, 0.3682, 0.918, 0.3571, 0.9002, 0.4002, 0.9197, 0.4197, 0.9228, 0.3457, 0.918, 0.3571, 0.941, 0.3682, 0.4376, 0.3636, 0.5557, 0.3604, 0.5752, 0.3407, 0.5376, 0.25, 0.51, 0.25, 0.05572, 0.3604, 0.05933, 0.3577, 0.5752, 0.3407, 0.5752, 0.3407, 0.05933, 0.3577, 0.0573, 0.3642, 0.5776, 0.3464, 0.5582, 0.1336, 0.5802, 0.1472, 0.5998, 0.09983, 0.5803, 0.08029, 0.05821, 0.1336, 0.07132, 0.1496, 0.5802, 0.1472, 0.5802, 0.1472, 0.07132, 0.1496, 0.05553, 0.1401, 0.5769, 0.1552, 0.6951, 0.03274, 0.6908, 0.06214, 0.724, 0.04841, 0.75, 0.01, 0.1951, 0.03274, 0.1916, 0.0392, 0.6908, 0.06214, 0.6908, 0.06214, 0.1916, 0.0392, 0.1917, 0.03417, 0.6856, 0.0643, 0.8001, 0.4692, 0.7898, 0.4459, 0.75, 0.4624, 0.75, 0.49, 0.3001, 0.4692, 0.2954, 0.4457, 0.7898, 0.4459, 0.7898, 0.4459, 0.2954, 0.4457, 0.3093, 0.4654, 0.8005, 0.4415])
me_cone_012.update()
me_cone_013 = bpy.data.meshes.new('Cone.013')
me_cone_013.from_pydata([(-2.539e-08, 2.396, -1.0), (1.695, 1.695, -1.0), (2.396, 0.0, -1.0), (1.695, -1.695, -1.0), (-1.695, -1.695, -1.0), (-2.396, 0.0, -1.0), (-1.695, 1.695, -1.0), (-0.7044, 0.7044, 0.6799), (-0.9962, -5.682e-09, 0.6799), (-0.7044, -0.7044, 0.6799), (-5.682e-09, -0.9962, 0.6799), (0.7044, -0.7044, 0.6799), (0.9962, -5.682e-09, 0.634), (0.7044, 0.7044, 0.6799), (-5.682e-09, 0.9962, 0.6799), (-2.539e-08, 2.708, -1.05), (1.915, 1.915, -0.9381), (2.708, 0.0, -1.046), (1.915, -1.915, -1.045), (-2.539e-08, -2.708, -1.0), (-1.915, -1.915, -0.9366), (-2.708, 0.0, -1.039), (-1.915, 1.915, -0.9312), (-2.191e-08, 2.396, -0.7628), (1.695, 1.695, -0.7628), (2.396, 0.0, -0.7628), (1.695, -1.695, -0.7628), (-2.191e-08, -2.396, -0.7628), (-1.695, -1.695, -0.7628), (-2.396, 0.0, -0.7628), (-1.695, 1.695, -0.7628), (-0.2936, -2.275, -1.0), (0.2942, -2.275, -1.0), (0.2901, -2.588, -1.0), (0.08362, -2.362, -0.7628), (-2.294e-08, -2.396, -0.8327), (0.1174, -2.413, -0.7578), (2.237, -1.137, -1.0), (2.159, -1.325, -1.0), (1.944, -1.091, -0.7628), (1.91, -1.174, -0.7628), (1.95, -1.078, -1.0), (1.872, -1.267, -1.0), (1.842, -1.082, -0.5902), (0.8124, -0.9492, -0.7628), (2.156, 1.333, -1.0), (2.175, 1.288, -1.0), (1.896, 1.209, -1.0), (1.923, 1.142, -1.0), (1.977, 1.014, -1.0), (1.949, 1.079, -0.9411), (2.115, 1.281, -0.9389), (-2.192, 1.246, -1.0), (-2.174, 1.289, -1.0), (-1.973, 1.023, -1.0), (-1.946, 1.088, -1.0), (-2.164, -1.313, -1.0), (-2.149, 1.214, -0.9452), (-2.194, -1.24, -1.0), (-1.916, -1.159, -1.0), (-1.953, -1.07, -1.0), (-2.008, -1.129, -0.7719), (-0.6195, -2.452, -1.0), (-0.6583, -2.435, -1.0), (-0.6679, -2.12, -1.0), (-0.7265, -2.095, -1.0), (-0.6584, -2.376, -0.9421), (0.4488, 2.21, -1.0), (0.5695, 2.16, -1.0), (0.5659, 2.474, -1.0), (0.6694, 2.431, -1.0), (0.5087, 2.197, -0.7051)], [], [(16, 13, 12, 17, 46, 51, 45), (17, 12, 11, 18, 38, 43, 37), (18, 11, 10, 19, 36, 33), (19, 10, 9, 20, 63, 66, 62), (20, 9, 8, 21, 58, 61, 56), (21, 8, 7, 22, 53, 57, 52), (0, 67, 68, 1, 24, 23), (15, 14, 13, 16, 70, 71, 69), (7, 8, 9, 10, 11, 12, 13, 14), (22, 7, 14, 15), (1, 68, 70, 16), (2, 49, 48, 46, 17), (3, 42, 38, 18), (4, 65, 63, 20), (5, 60, 58, 21), (6, 55, 53, 22), (0, 6, 22, 15), (23, 24, 25, 39, 44, 40, 26, 34, 27, 28, 29, 30), (6, 0, 23, 30), (4, 59, 60, 5, 29, 28), (3, 32, 34, 26), (1, 47, 50, 49, 2, 25, 24), (5, 54, 55, 6, 30, 29), (2, 41, 39, 25), (36, 35, 34), (34, 35, 27), (36, 19, 31, 35), (34, 32, 33, 36), (33, 32, 3, 18), (35, 31, 64, 65, 4, 28, 27), (44, 39, 43, 40), (37, 41, 2, 17), (40, 43, 38, 42), (40, 42, 3, 26), (43, 39, 41, 37), (50, 51, 46, 48), (45, 47, 1, 16), (50, 47, 45, 51), (52, 54, 5, 21), (52, 57, 54), (54, 57, 53, 55), (56, 59, 4, 20), (56, 61, 59), (59, 61, 58, 60), (62, 64, 31, 19), (62, 66, 64), (64, 66, 63, 65), (69, 67, 0, 15), (69, 71, 67), (67, 71, 70, 68)])
_uv = me_cone_013.uv_layers.new(name='UVMap')
_uv.uv.foreach_set('vector', [0.4197, 0.4197, 0.317, 0.317, 0.3447, 0.25, 0.49, 0.25, 0.4427, 0.3641, 0.4376, 0.3636, 0.441, 0.3682, 0.49, 0.25, 0.3447, 0.25, 0.317, 0.183, 0.4197, 0.08029, 0.4414, 0.1326, 0.4145, 0.1534, 0.4482, 0.1492, 0.4197, 0.08029, 0.317, 0.183, 0.25, 0.1553, 0.25, 0.01, 0.2605, 0.03529, 0.2757, 0.02065, 0.25, 0.01, 0.25, 0.1553, 0.183, 0.183, 0.08029, 0.08029, 0.1917, 0.03417, 0.1916, 0.0392, 0.1951, 0.03274, 0.08029, 0.08029, 0.183, 0.183, 0.1553, 0.25, 0.01, 0.25, 0.05553, 0.1401, 0.07132, 0.1496, 0.05821, 0.1336, 0.01, 0.25, 0.1553, 0.25, 0.183, 0.317, 0.08029, 0.4197, 0.0573, 0.3642, 0.05933, 0.3577, 0.05572, 0.3604, 0.75, 0.4624, 0.7898, 0.4459, 0.8005, 0.4415, 0.9002, 0.4002, 0.9002, 0.4002, 0.75, 0.4624, 0.25, 0.49, 0.25, 0.3447, 0.317, 0.317, 0.4197, 0.4197, 0.3093, 0.4654, 0.2954, 0.4457, 0.3001, 0.4692, 0.183, 0.317, 0.1553, 0.25, 0.183, 0.183, 0.25, 0.1553, 0.317, 0.183, 0.3447, 0.25, 0.317, 0.317, 0.25, 0.3447, 0.08029, 0.4197, 0.183, 0.317, 0.25, 0.3447, 0.25, 0.49, 0.9002, 0.4002, 0.8005, 0.4415, 0.8093, 0.4654, 0.9197, 0.4197, 0.9624, 0.25, 0.9252, 0.3398, 0.9204, 0.3512, 0.9427, 0.3641, 0.99, 0.25, 0.9002, 0.09983, 0.9159, 0.1378, 0.9414, 0.1326, 0.9197, 0.08029, 0.5998, 0.09983, 0.6856, 0.0643, 0.6917, 0.03417, 0.5803, 0.08029, 0.5376, 0.25, 0.5769, 0.1552, 0.5555, 0.1401, 0.51, 0.25, 0.5998, 0.4002, 0.5776, 0.3464, 0.5573, 0.3642, 0.5803, 0.4197, 0.75, 0.4624, 0.5998, 0.4002, 0.5803, 0.4197, 0.75, 0.49, 0.75, 0.4624, 0.9002, 0.4002, 0.9624, 0.25, 0.9223, 0.1533, 0.822, 0.1659, 0.9193, 0.1459, 0.9002, 0.09983, 0.7574, 0.0407, 0.75, 0.03763, 0.5998, 0.09983, 0.5376, 0.25, 0.5998, 0.4002, 0.5998, 0.4002, 0.75, 0.4624, 0.75, 0.4624, 0.5998, 0.4002, 0.5998, 0.09983, 0.5802, 0.1472, 0.5769, 0.1552, 0.5376, 0.25, 0.5376, 0.25, 0.5998, 0.09983, 0.9002, 0.09983, 0.7761, 0.04843, 0.7574, 0.0407, 0.9002, 0.09983, 0.9002, 0.4002, 0.918, 0.3571, 0.9228, 0.3457, 0.9252, 0.3398, 0.9624, 0.25, 0.9624, 0.25, 0.9002, 0.4002, 0.5376, 0.25, 0.5752, 0.3407, 0.5776, 0.3464, 0.5998, 0.4002, 0.5998, 0.4002, 0.5376, 0.25, 0.9624, 0.25, 0.9228, 0.1545, 0.9223, 0.1533, 0.9624, 0.25, 0.2605, 0.03529, 0.75, 0.03763, 0.7574, 0.0407, 0.7574, 0.0407, 0.75, 0.03763, 0.75, 0.03763, 0.2605, 0.03529, 0.25, 0.01, 0.724, 0.04841, 0.75, 0.03763, 0.7574, 0.0407, 0.7761, 0.04843, 0.7757, 0.02065, 0.2605, 0.03529, 0.7757, 0.02065, 0.7761, 0.04843, 0.9002, 0.09983, 0.9197, 0.08029, 0.75, 0.03763, 0.724, 0.04841, 0.6908, 0.06214, 0.6856, 0.0643, 0.5998, 0.09983, 0.5998, 0.09983, 0.75, 0.03763, 0.822, 0.1659, 0.9223, 0.1533, 0.4145, 0.1534, 0.9193, 0.1459, 0.9482, 0.1492, 0.9228, 0.1545, 0.9624, 0.25, 0.99, 0.25, 0.9193, 0.1459, 0.4145, 0.1534, 0.9414, 0.1326, 0.9159, 0.1378, 0.9193, 0.1459, 0.9159, 0.1378, 0.9002, 0.09983, 0.9002, 0.09983, 0.4145, 0.1534, 0.9223, 0.1533, 0.9228, 0.1545, 0.4482, 0.1492, 0.9228, 0.3457, 0.4376, 0.3636, 0.4427, 0.3641, 0.9204, 0.3512, 0.941, 0.3682, 0.918, 0.3571, 0.9002, 0.4002, 0.9197, 0.4197, 0.9228, 0.3457, 0.918, 0.3571, 0.941, 0.3682, 0.4376, 0.3636, 0.5557, 0.3604, 0.5752, 0.3407, 0.5376, 0.25, 0.51, 0.25, 0.05572, 0.3604, 0.05933, 0.3577, 0.5752, 0.3407, 0.5752, 0.3407, 0.05933, 0.3577, 0.0573, 0.3642, 0.5776, 0.3464, 0.5582, 0.1336, 0.5802, 0.1472, 0.5998, 0.09983, 0.5803, 0.08029, 0.05821, 0.1336, 0.07132, 0.1496, 0.5802, 0.1472, 0.5802, 0.1472, 0.07132, 0.1496, 0.05553, 0.1401, 0.5769, 0.1552, 0.6951, 0.03274, 0.6908, 0.06214, 0.724, 0.04841, 0.75, 0.01, 0.1951, 0.03274, 0.1916, 0.0392, 0.6908, 0.06214, 0.6908, 0.06214, 0.1916, 0.0392, 0.1917, 0.03417, 0.6856, 0.0643, 0.8001, 0.4692, 0.7898, 0.4459, 0.75, 0.4624, 0.75, 0.49, 0.3001, 0.4692, 0.2954, 0.4457, 0.7898, 0.4459, 0.7898, 0.4459, 0.2954, 0.4457, 0.3093, 0.4654, 0.8005, 0.4415])
me_cone_013.update()
me_cone_014 = bpy.data.meshes.new('Cone.014')
me_cone_014.from_pydata([(-2.539e-08, 2.396, -1.0), (1.695, 1.695, -1.0), (2.396, 0.0, -1.0), (1.695, -1.695, -1.0), (-1.695, -1.695, -1.0), (-2.396, 0.0, -1.0), (-1.695, 1.695, -1.0), (-0.7044, 0.7044, 0.6799), (-0.9962, -5.682e-09, 0.6799), (-0.7044, -0.7044, 0.6799), (-5.682e-09, -0.9962, 0.6799), (0.7044, -0.7044, 0.6799), (0.9962, -5.682e-09, 0.634), (0.7044, 0.7044, 0.6799), (-5.682e-09, 0.9962, 0.6799), (-2.539e-08, 2.708, -1.05), (1.915, 1.915, -0.9381), (2.708, 0.0, -1.046), (1.915, -1.915, -1.045), (-2.539e-08, -2.708, -1.0), (-1.915, -1.915, -0.9366), (-2.708, 0.0, -1.039), (-1.915, 1.915, -0.9312), (-2.191e-08, 2.396, -0.7628), (1.695, 1.695, -0.7628), (2.396, 0.0, -0.7628), (1.695, -1.695, -0.7628), (-2.191e-08, -2.396, -0.7628), (-1.695, -1.695, -0.7628), (-2.396, 0.0, -0.7628), (-1.695, 1.695, -0.7628), (-0.2936, -2.275, -1.0), (0.2942, -2.275, -1.0), (0.2901, -2.588, -1.0), (0.08362, -2.362, -0.7628), (-2.294e-08, -2.396, -0.8327), (0.1174, -2.413, -0.7578), (2.237, -1.137, -1.0), (2.159, -1.325, -1.0), (1.944, -1.091, -0.7628), (1.91, -1.174, -0.7628), (1.95, -1.078, -1.0), (1.872, -1.267, -1.0), (1.842, -1.082, -0.5902), (0.8124, -0.9492, -0.7628), (2.156, 1.333, -1.0), (2.175, 1.288, -1.0), (1.896, 1.209, -1.0), (1.923, 1.142, -1.0), (1.977, 1.014, -1.0), (1.949, 1.079, -0.9411), (2.115, 1.281, -0.9389), (-2.192, 1.246, -1.0), (-2.174, 1.289, -1.0), (-1.973, 1.023, -1.0), (-1.946, 1.088, -1.0), (-2.164, -1.313, -1.0), (-2.149, 1.214, -0.9452), (-2.194, -1.24, -1.0), (-1.916, -1.159, -1.0), (-1.953, -1.07, -1.0), (-2.008, -1.129, -0.7719), (-0.6195, -2.452, -1.0), (-0.6583, -2.435, -1.0), (-0.6679, -2.12, -1.0), (-0.7265, -2.095, -1.0), (-0.6584, -2.376, -0.9421), (0.4488, 2.21, -1.0), (0.5695, 2.16, -1.0), (0.5659, 2.474, -1.0), (0.6694, 2.431, -1.0), (0.5087, 2.197, -0.7051)], [], [(16, 13, 12, 17, 46, 51, 45), (17, 12, 11, 18, 38, 43, 37), (18, 11, 10, 19, 36, 33), (19, 10, 9, 20, 63, 66, 62), (20, 9, 8, 21, 58, 61, 56), (21, 8, 7, 22, 53, 57, 52), (0, 67, 68, 1, 24, 23), (15, 14, 13, 16, 70, 71, 69), (7, 8, 9, 10, 11, 12, 13, 14), (22, 7, 14, 15), (1, 68, 70, 16), (2, 49, 48, 46, 17), (3, 42, 38, 18), (4, 65, 63, 20), (5, 60, 58, 21), (6, 55, 53, 22), (0, 6, 22, 15), (23, 24, 25, 39, 44, 40, 26, 34, 27, 28, 29, 30), (6, 0, 23, 30), (4, 59, 60, 5, 29, 28), (3, 32, 34, 26), (1, 47, 50, 49, 2, 25, 24), (5, 54, 55, 6, 30, 29), (2, 41, 39, 25), (36, 35, 34), (34, 35, 27), (36, 19, 31, 35), (34, 32, 33, 36), (33, 32, 3, 18), (35, 31, 64, 65, 4, 28, 27), (44, 39, 43, 40), (37, 41, 2, 17), (40, 43, 38, 42), (40, 42, 3, 26), (43, 39, 41, 37), (50, 51, 46, 48), (45, 47, 1, 16), (50, 47, 45, 51), (52, 54, 5, 21), (52, 57, 54), (54, 57, 53, 55), (56, 59, 4, 20), (56, 61, 59), (59, 61, 58, 60), (62, 64, 31, 19), (62, 66, 64), (64, 66, 63, 65), (69, 67, 0, 15), (69, 71, 67), (67, 71, 70, 68)])
_uv = me_cone_014.uv_layers.new(name='UVMap')
_uv.uv.foreach_set('vector', [0.4197, 0.4197, 0.317, 0.317, 0.3447, 0.25, 0.49, 0.25, 0.4427, 0.3641, 0.4376, 0.3636, 0.441, 0.3682, 0.49, 0.25, 0.3447, 0.25, 0.317, 0.183, 0.4197, 0.08029, 0.4414, 0.1326, 0.4145, 0.1534, 0.4482, 0.1492, 0.4197, 0.08029, 0.317, 0.183, 0.25, 0.1553, 0.25, 0.01, 0.2605, 0.03529, 0.2757, 0.02065, 0.25, 0.01, 0.25, 0.1553, 0.183, 0.183, 0.08029, 0.08029, 0.1917, 0.03417, 0.1916, 0.0392, 0.1951, 0.03274, 0.08029, 0.08029, 0.183, 0.183, 0.1553, 0.25, 0.01, 0.25, 0.05553, 0.1401, 0.07132, 0.1496, 0.05821, 0.1336, 0.01, 0.25, 0.1553, 0.25, 0.183, 0.317, 0.08029, 0.4197, 0.0573, 0.3642, 0.05933, 0.3577, 0.05572, 0.3604, 0.75, 0.4624, 0.7898, 0.4459, 0.8005, 0.4415, 0.9002, 0.4002, 0.9002, 0.4002, 0.75, 0.4624, 0.25, 0.49, 0.25, 0.3447, 0.317, 0.317, 0.4197, 0.4197, 0.3093, 0.4654, 0.2954, 0.4457, 0.3001, 0.4692, 0.183, 0.317, 0.1553, 0.25, 0.183, 0.183, 0.25, 0.1553, 0.317, 0.183, 0.3447, 0.25, 0.317, 0.317, 0.25, 0.3447, 0.08029, 0.4197, 0.183, 0.317, 0.25, 0.3447, 0.25, 0.49, 0.9002, 0.4002, 0.8005, 0.4415, 0.8093, 0.4654, 0.9197, 0.4197, 0.9624, 0.25, 0.9252, 0.3398, 0.9204, 0.3512, 0.9427, 0.3641, 0.99, 0.25, 0.9002, 0.09983, 0.9159, 0.1378, 0.9414, 0.1326, 0.9197, 0.08029, 0.5998, 0.09983, 0.6856, 0.0643, 0.6917, 0.03417, 0.5803, 0.08029, 0.5376, 0.25, 0.5769, 0.1552, 0.5555, 0.1401, 0.51, 0.25, 0.5998, 0.4002, 0.5776, 0.3464, 0.5573, 0.3642, 0.5803, 0.4197, 0.75, 0.4624, 0.5998, 0.4002, 0.5803, 0.4197, 0.75, 0.49, 0.75, 0.4624, 0.9002, 0.4002, 0.9624, 0.25, 0.9223, 0.1533, 0.822, 0.1659, 0.9193, 0.1459, 0.9002, 0.09983, 0.7574, 0.0407, 0.75, 0.03763, 0.5998, 0.09983, 0.5376, 0.25, 0.5998, 0.4002, 0.5998, 0.4002, 0.75, 0.4624, 0.75, 0.4624, 0.5998, 0.4002, 0.5998, 0.09983, 0.5802, 0.1472, 0.5769, 0.1552, 0.5376, 0.25, 0.5376, 0.25, 0.5998, 0.09983, 0.9002, 0.09983, 0.7761, 0.04843, 0.7574, 0.0407, 0.9002, 0.09983, 0.9002, 0.4002, 0.918, 0.3571, 0.9228, 0.3457, 0.9252, 0.3398, 0.9624, 0.25, 0.9624, 0.25, 0.9002, 0.4002, 0.5376, 0.25, 0.5752, 0.3407, 0.5776, 0.3464, 0.5998, 0.4002, 0.5998, 0.4002, 0.5376, 0.25, 0.9624, 0.25, 0.9228, 0.1545, 0.9223, 0.1533, 0.9624, 0.25, 0.2605, 0.03529, 0.75, 0.03763, 0.7574, 0.0407, 0.7574, 0.0407, 0.75, 0.03763, 0.75, 0.03763, 0.2605, 0.03529, 0.25, 0.01, 0.724, 0.04841, 0.75, 0.03763, 0.7574, 0.0407, 0.7761, 0.04843, 0.7757, 0.02065, 0.2605, 0.03529, 0.7757, 0.02065, 0.7761, 0.04843, 0.9002, 0.09983, 0.9197, 0.08029, 0.75, 0.03763, 0.724, 0.04841, 0.6908, 0.06214, 0.6856, 0.0643, 0.5998, 0.09983, 0.5998, 0.09983, 0.75, 0.03763, 0.822, 0.1659, 0.9223, 0.1533, 0.4145, 0.1534, 0.9193, 0.1459, 0.9482, 0.1492, 0.9228, 0.1545, 0.9624, 0.25, 0.99, 0.25, 0.9193, 0.1459, 0.4145, 0.1534, 0.9414, 0.1326, 0.9159, 0.1378, 0.9193, 0.1459, 0.9159, 0.1378, 0.9002, 0.09983, 0.9002, 0.09983, 0.4145, 0.1534, 0.9223, 0.1533, 0.9228, 0.1545, 0.4482, 0.1492, 0.9228, 0.3457, 0.4376, 0.3636, 0.4427, 0.3641, 0.9204, 0.3512, 0.941, 0.3682, 0.918, 0.3571, 0.9002, 0.4002, 0.9197, 0.4197, 0.9228, 0.3457, 0.918, 0.3571, 0.941, 0.3682, 0.4376, 0.3636, 0.5557, 0.3604, 0.5752, 0.3407, 0.5376, 0.25, 0.51, 0.25, 0.05572, 0.3604, 0.05933, 0.3577, 0.5752, 0.3407, 0.5752, 0.3407, 0.05933, 0.3577, 0.0573, 0.3642, 0.5776, 0.3464, 0.5582, 0.1336, 0.5802, 0.1472, 0.5998, 0.09983, 0.5803, 0.08029, 0.05821, 0.1336, 0.07132, 0.1496, 0.5802, 0.1472, 0.5802, 0.1472, 0.07132, 0.1496, 0.05553, 0.1401, 0.5769, 0.1552, 0.6951, 0.03274, 0.6908, 0.06214, 0.724, 0.04841, 0.75, 0.01, 0.1951, 0.03274, 0.1916, 0.0392, 0.6908, 0.06214, 0.6908, 0.06214, 0.1916, 0.0392, 0.1917, 0.03417, 0.6856, 0.0643, 0.8001, 0.4692, 0.7898, 0.4459, 0.75, 0.4624, 0.75, 0.49, 0.3001, 0.4692, 0.2954, 0.4457, 0.7898, 0.4459, 0.7898, 0.4459, 0.2954, 0.4457, 0.3093, 0.4654, 0.8005, 0.4415])
me_cone_014.update()
me_cone_015 = bpy.data.meshes.new('Cone.015')
me_cone_015.from_pydata([(-2.539e-08, 2.396, -1.0), (1.695, 1.695, -1.0), (2.396, 0.0, -1.0), (1.695, -1.695, -1.0), (-1.695, -1.695, -1.0), (-2.396, 0.0, -1.0), (-1.695, 1.695, -1.0), (-0.04859, -0.01264, 1.11), (-2.539e-08, 2.708, -1.05), (1.915, 1.915, -0.9381), (2.708, 0.0, -1.046), (1.915, -1.915, -1.045), (-2.539e-08, -2.708, -1.0), (-1.915, -1.915, -0.9366), (-2.708, 0.0, -1.039), (-1.915, 1.915, -0.9312), (1.695, 1.695, -0.7628), (-1.695, -1.695, -0.7628), (-1.695, 1.695, -0.7628), (-0.2936, -2.275, -1.0), (0.2942, -2.275, -1.0), (0.2901, -2.588, -1.0), (0.08362, -2.362, -0.7628), (-2.294e-08, -2.396, -0.8327), (0.1174, -2.413, -0.7578), (2.237, -1.137, -1.0), (2.159, -1.325, -1.0), (1.944, -1.091, -0.7628), (1.95, -1.078, -1.0), (1.872, -1.267, -1.0), (1.842, -1.082, -0.5902), (0.8124, -0.9492, -0.7628), (2.156, 1.333, -1.0), (2.175, 1.288, -1.0), (1.896, 1.209, -1.0), (1.923, 1.142, -1.0), (1.977, 1.014, -1.0), (1.949, 1.079, -0.9411), (2.115, 1.281, -0.9389), (-2.192, 1.246, -1.0), (-2.174, 1.289, -1.0), (-1.973, 1.023, -1.0), (-1.946, 1.088, -1.0), (-2.164, -1.313, -1.0), (-2.149, 1.214, -0.9452), (-2.194, -1.24, -1.0), (-1.916, -1.159, -1.0), (-1.953, -1.07, -1.0), (-2.008, -1.129, -0.7719), (-0.6195, -2.452, -1.0), (-0.6583, -2.435, -1.0), (-0.6679, -2.12, -1.0), (-0.7265, -2.095, -1.0), (-0.6584, -2.376, -0.9421), (0.4488, 2.21, -1.0), (0.5695, 2.16, -1.0), (0.5659, 2.474, -1.0), (0.6694, 2.431, -1.0), (0.5087, 2.197, -0.7051)], [(1, 16), (18, 6), (17, 4), (31, 27), (37, 36)], [(9, 7, 10, 33, 38, 32), (10, 7, 11, 26, 30, 25), (11, 7, 12, 24, 21), (12, 7, 13, 50, 53, 49), (13, 7, 14, 45, 48, 43), (14, 7, 15, 40, 44, 39), (8, 7, 9, 57, 58, 56), (15, 7, 8), (1, 55, 57, 9), (2, 36, 35, 33, 10), (3, 29, 26, 11), (4, 52, 50, 13), (5, 47, 45, 14), (6, 42, 40, 15), (0, 6, 15, 8), (24, 23, 22), (24, 12, 19, 23), (22, 20, 21, 24), (21, 20, 3, 11), (25, 28, 2, 10), (30, 27, 28, 25), (37, 38, 33, 35), (32, 34, 1, 9), (37, 34, 32, 38), (39, 41, 5, 14), (39, 44, 41), (41, 44, 40, 42), (43, 46, 4, 13), (43, 48, 46), (46, 48, 45, 47), (49, 51, 19, 12), (49, 53, 51), (51, 53, 50, 52), (56, 54, 0, 8), (56, 58, 54), (54, 58, 57, 55)])
_uv = me_cone_015.uv_layers.new(name='UVMap')
_uv.uv.foreach_set('vector', [0.4197, 0.4197, 0.3447, 0.25, 0.49, 0.25, 0.4427, 0.3641, 0.4376, 0.3636, 0.441, 0.3682, 0.49, 0.25, 0.317, 0.183, 0.4197, 0.08029, 0.4414, 0.1326, 0.4145, 0.1534, 0.4482, 0.1492, 0.4197, 0.08029, 0.25, 0.1553, 0.25, 0.01, 0.2605, 0.03529, 0.2757, 0.02065, 0.25, 0.01, 0.183, 0.183, 0.08029, 0.08029, 0.1917, 0.03417, 0.1916, 0.0392, 0.1951, 0.03274, 0.08029, 0.08029, 0.1553, 0.25, 0.01, 0.25, 0.05553, 0.1401, 0.07132, 0.1496, 0.05821, 0.1336, 0.01, 0.25, 0.183, 0.317, 0.08029, 0.4197, 0.0573, 0.3642, 0.05933, 0.3577, 0.05572, 0.3604, 0.25, 0.49, 0.317, 0.317, 0.4197, 0.4197, 0.3093, 0.4654, 0.2954, 0.4457, 0.3001, 0.4692, 0.08029, 0.4197, 0.25, 0.3447, 0.25, 0.49, 0.9002, 0.4002, 0.8005, 0.4415, 0.8093, 0.4654, 0.9197, 0.4197, 0.9624, 0.25, 0.9252, 0.3398, 0.9204, 0.3512, 0.9427, 0.3641, 0.99, 0.25, 0.9002, 0.09983, 0.9159, 0.1378, 0.9414, 0.1326, 0.9197, 0.08029, 0.5998, 0.09983, 0.6856, 0.0643, 0.6917, 0.03417, 0.5803, 0.08029, 0.5376, 0.25, 0.5769, 0.1552, 0.5555, 0.1401, 0.51, 0.25, 0.5998, 0.4002, 0.5776, 0.3464, 0.5573, 0.3642, 0.5803, 0.4197, 0.75, 0.4624, 0.5998, 0.4002, 0.5803, 0.4197, 0.75, 0.49, 0.2605, 0.03529, 0.75, 0.03763, 0.7574, 0.0407, 0.2605, 0.03529, 0.25, 0.01, 0.724, 0.04841, 0.75, 0.03763, 0.7574, 0.0407, 0.7761, 0.04843, 0.7757, 0.02065, 0.2605, 0.03529, 0.7757, 0.02065, 0.7761, 0.04843, 0.9002, 0.09983, 0.9197, 0.08029, 0.9482, 0.1492, 0.9228, 0.1545, 0.9624, 0.25, 0.99, 0.25, 0.4145, 0.1534, 0.9223, 0.1533, 0.9228, 0.1545, 0.4482, 0.1492, 0.9228, 0.3457, 0.4376, 0.3636, 0.4427, 0.3641, 0.9204, 0.3512, 0.941, 0.3682, 0.918, 0.3571, 0.9002, 0.4002, 0.9197, 0.4197, 0.9228, 0.3457, 0.918, 0.3571, 0.941, 0.3682, 0.4376, 0.3636, 0.5557, 0.3604, 0.5752, 0.3407, 0.5376, 0.25, 0.51, 0.25, 0.05572, 0.3604, 0.05933, 0.3577, 0.5752, 0.3407, 0.5752, 0.3407, 0.05933, 0.3577, 0.0573, 0.3642, 0.5776, 0.3464, 0.5582, 0.1336, 0.5802, 0.1472, 0.5998, 0.09983, 0.5803, 0.08029, 0.05821, 0.1336, 0.07132, 0.1496, 0.5802, 0.1472, 0.5802, 0.1472, 0.07132, 0.1496, 0.05553, 0.1401, 0.5769, 0.1552, 0.6951, 0.03274, 0.6908, 0.06214, 0.724, 0.04841, 0.75, 0.01, 0.1951, 0.03274, 0.1916, 0.0392, 0.6908, 0.06214, 0.6908, 0.06214, 0.1916, 0.0392, 0.1917, 0.03417, 0.6856, 0.0643, 0.8001, 0.4692, 0.7898, 0.4459, 0.75, 0.4624, 0.75, 0.49, 0.3001, 0.4692, 0.2954, 0.4457, 0.7898, 0.4459, 0.7898, 0.4459, 0.2954, 0.4457, 0.3093, 0.4654, 0.8005, 0.4415])
me_cone_015.update()

# ---- objects
ob_cylinder = bpy.data.objects.new('Cylinder', me_cylinder)
ob_cone_007 = bpy.data.objects.new('Cone.007', me_cone_009)
ob_cone_001 = bpy.data.objects.new('Cone.001', me_cone_010)
ob_cone_002 = bpy.data.objects.new('Cone.002', me_cone_011)
ob_cone_003 = bpy.data.objects.new('Cone.003', me_cone_012)
ob_cone_004 = bpy.data.objects.new('Cone.004', me_cone_013)
ob_cone_005 = bpy.data.objects.new('Cone.005', me_cone_014)
ob_cone_006 = bpy.data.objects.new('Cone.006', me_cone_015)

# ---- transforms, parenting, visibility, modifiers, constraints
ob_cylinder.location = (0.0, 0.0, 0.6609)
ob_cylinder.scale = (0.5061, 0.5061, 0.6736)
ob_cone_007.location = (0.0, 0.0, 1.976)
ob_cone_007.scale = (0.9173, 0.9173, 0.9173)
ob_cone_001.location = (0.0, 0.0, 2.651)
ob_cone_001.rotation_euler = (0.0, -0.0, 1.199)
ob_cone_001.scale = (0.7562, 0.7562, 0.7562)
ob_cone_002.location = (0.0, 0.0, 3.236)
ob_cone_002.rotation_euler = (0.0, -0.0, -0.1747)
ob_cone_002.scale = (0.5742, 0.5742, 0.5742)
ob_cone_003.location = (0.0, 0.0, 3.792)
ob_cone_003.rotation_euler = (0.0031, 0.04748, -4.825)
ob_cone_003.scale = (0.4302, 0.4302, 0.4302)
ob_cone_004.location = (0.0, 0.0, 4.23)
ob_cone_004.rotation_euler = (0.02278, 0.07606, -8.56)
ob_cone_004.scale = (0.3525, 0.3525, 0.3525)
ob_cone_005.location = (0.0, 0.0, 4.623)
ob_cone_005.rotation_euler = (-0.02899, 0.111, -8.982)
ob_cone_005.scale = (0.2829, 0.2829, 0.2829)
ob_cone_006.location = (0.0, 0.0, 4.95)
ob_cone_006.rotation_euler = (-0.02899, 0.111, -12.37)
ob_cone_006.scale = (0.2032, 0.2032, 0.2032)

# ---- collection membership
col_collection.objects.link(ob_cylinder)
col_collection.objects.link(ob_cone_007)
col_collection.objects.link(ob_cone_001)
col_collection.objects.link(ob_cone_002)
col_collection.objects.link(ob_cone_003)
col_collection.objects.link(ob_cone_004)
col_collection.objects.link(ob_cone_005)
col_collection.objects.link(ob_cone_006)

# ---- scene / render settings (as saved in the file)
scene.frame_start = 1; scene.frame_end = 250; scene.frame_set(1)
scene.render.engine = 'BLENDER_EEVEE_NEXT'
scene.cycles.sampling_pattern = 'TABULATED_SOBOL'
bpy.context.view_layer.update()

# ---- added for rendering (the .blend has no active camera and no usable light): camera, sun
cam_auto = bpy.data.cameras.new('AutoCamera')
cam_auto.lens = 50.0
cam_auto.sensor_width = 36.0
cam_auto.clip_end = 1000.0
ob_auto_camera = bpy.data.objects.new('AutoCamera', cam_auto)
scene.collection.objects.link(ob_auto_camera)
ob_auto_camera.location = (8.47812, -10.1737, 9.40134)
ob_auto_camera.rotation_euler = (1.09748, -7.21219e-08, 0.694738)
scene.camera = ob_auto_camera
light_auto_sun = bpy.data.lights.new('AutoSun', 'SUN')
light_auto_sun.energy = 3.0
light_auto_sun.angle = 0.0523599
ob_auto_sun = bpy.data.objects.new('AutoSun', light_auto_sun)
scene.collection.objects.link(ob_auto_sun)
ob_auto_sun.rotation_euler = (0.872665, 0.174533, 0.523599)
bpy.context.view_layer.update()
